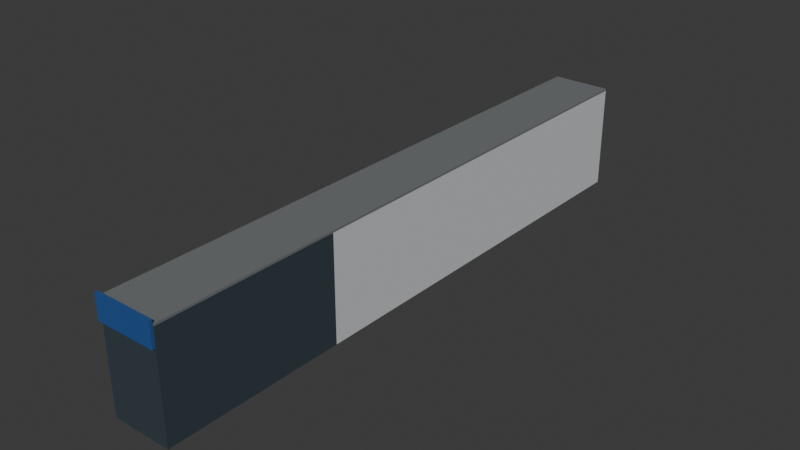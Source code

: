 # Source: showroom-bay.blend  (saved by Blender 5.2.44; exported with 4.5.12 LTS)
import bpy
from mathutils import Matrix  # noqa: F401  (used for matrix-valued properties, if any)

bpy.ops.wm.read_factory_settings(use_empty=True)
scene = bpy.context.scene
scene.name = 'Scene'

# ---- collections
col_collection = bpy.data.collections.new('Collection'); scene.collection.children.link(col_collection)

# ---- materials (node trees are filled in below, after node groups)
mat_cladding = bpy.data.materials.new('cladding')
mat_cladding.diffuse_color = (0.5841, 0.6038, 0.6172, 1.0)
mat_glass = bpy.data.materials.new('glass')
mat_glass.diffuse_color = (0.04092, 0.05951, 0.07421, 1.0)
mat_membrane = bpy.data.materials.new('membrane')
mat_membrane.diffuse_color = (0.159, 0.1683, 0.1746, 1.0)
mat_dealer = bpy.data.materials.new('dealer')
mat_dealer.diffuse_color = (0.01229, 0.07819, 0.2831, 1.0)

# ---- material node trees
mat_cladding.use_nodes = True; mat_cladding.node_tree.nodes.clear()
_N = mat_cladding.node_tree.nodes; _L = mat_cladding.node_tree.links
n0 = _N.new('ShaderNodeBsdfPrincipled'); n0.name = 'Principled BSDF'; n0.location = (-200, 100)
n0.inputs[0].default_value = (0.5841, 0.6038, 0.6172, 1.0)
n0.inputs[2].default_value = 0.85
n0.inputs[10].default_value = 0.005
n1 = _N.new('ShaderNodeOutputMaterial'); n1.name = 'Material Output'; n1.location = (200, 100)
_L.new(n0.outputs[0], n1.inputs[0])
n1.is_active_output = True
mat_glass.use_nodes = True; mat_glass.node_tree.nodes.clear()
_N = mat_glass.node_tree.nodes; _L = mat_glass.node_tree.links
n0 = _N.new('ShaderNodeBsdfPrincipled'); n0.name = 'Principled BSDF'; n0.location = (-200, 100)
n0.inputs[0].default_value = (0.04092, 0.05951, 0.07421, 1.0)
n0.inputs[2].default_value = 0.25
n0.inputs[10].default_value = 0.005
n1 = _N.new('ShaderNodeOutputMaterial'); n1.name = 'Material Output'; n1.location = (200, 100)
_L.new(n0.outputs[0], n1.inputs[0])
n1.is_active_output = True
mat_membrane.use_nodes = True; mat_membrane.node_tree.nodes.clear()
_N = mat_membrane.node_tree.nodes; _L = mat_membrane.node_tree.links
n0 = _N.new('ShaderNodeBsdfPrincipled'); n0.name = 'Principled BSDF'; n0.location = (-200, 100)
n0.inputs[0].default_value = (0.159, 0.1683, 0.1746, 1.0)
n0.inputs[2].default_value = 0.85
n0.inputs[10].default_value = 0.005
n1 = _N.new('ShaderNodeOutputMaterial'); n1.name = 'Material Output'; n1.location = (200, 100)
_L.new(n0.outputs[0], n1.inputs[0])
n1.is_active_output = True
mat_dealer.use_nodes = True; mat_dealer.node_tree.nodes.clear()
_N = mat_dealer.node_tree.nodes; _L = mat_dealer.node_tree.links
n0 = _N.new('ShaderNodeBsdfPrincipled'); n0.name = 'Principled BSDF'; n0.location = (-200, 100)
n0.inputs[0].default_value = (0.01229, 0.07819, 0.2831, 1.0)
n0.inputs[2].default_value = 0.85
n0.inputs[10].default_value = 0.005
n1 = _N.new('ShaderNodeOutputMaterial'); n1.name = 'Material Output'; n1.location = (200, 100)
_L.new(n0.outputs[0], n1.inputs[0])
n1.is_active_output = True

# ---- world
world_world = bpy.data.worlds.new('World'); scene.world = world_world
world_world.use_nodes = True; world_world.node_tree.nodes.clear()
_N = world_world.node_tree.nodes; _L = world_world.node_tree.links
n0 = _N.new('ShaderNodeOutputWorld'); n0.name = 'World Output'; n0.location = (200, 100)
n1 = _N.new('ShaderNodeBackground'); n1.name = 'Background'; n1.location = (-200, 100)
n1.inputs[0].default_value = (0.05088, 0.05088, 0.05088, 1.0)
_L.new(n1.outputs[0], n0.inputs[0])
n0.is_active_output = True
world_world.color = (0.05088, 0.05088, 0.05088)
world_world.sun_shadow_jitter_overblur = 0.0

# ---- meshes
me_hall = bpy.data.meshes.new('hall')
me_hall.from_pydata([(-2.0, -8.0, 0.0), (2.0, -8.0, 0.0), (2.0, 20.0, 0.0), (-2.0, 20.0, 0.0), (-2.0, -8.0, 7.0), (2.0, -8.0, 7.0), (2.0, 20.0, 7.0), (-2.0, 20.0, 7.0), (-2.0, -20.0, 0.0), (2.0, -20.0, 0.0), (2.0, -8.0, 0.0), (-2.0, -8.0, 0.0), (-2.0, -20.0, 7.0), (2.0, -20.0, 7.0), (2.0, -8.0, 7.0), (-2.0, -8.0, 7.0), (-2.0, -20.0, 7.0), (2.0, -20.0, 7.0), (2.0, 20.0, 7.0), (-2.0, 20.0, 7.0), (-2.0, -20.0, 7.15), (2.0, -20.0, 7.15), (2.0, 20.0, 7.15), (-2.0, 20.0, 7.15), (-2.0, -20.2, 5.8), (2.0, -20.2, 5.8), (2.0, -20.0, 5.8), (-2.0, -20.0, 5.8), (-2.0, -20.2, 7.4), (2.0, -20.2, 7.4), (2.0, -20.0, 7.4), (-2.0, -20.0, 7.4)], [], [(0, 3, 2, 1), (4, 5, 6, 7), (0, 1, 5, 4), (1, 2, 6, 5), (2, 3, 7, 6), (3, 0, 4, 7), (8, 11, 10, 9), (12, 13, 14, 15), (8, 9, 13, 12), (9, 10, 14, 13), (10, 11, 15, 14), (11, 8, 12, 15), (16, 19, 18, 17), (20, 21, 22, 23), (16, 17, 21, 20), (17, 18, 22, 21), (18, 19, 23, 22), (19, 16, 20, 23), (24, 27, 26, 25), (28, 29, 30, 31), (24, 25, 29, 28), (25, 26, 30, 29), (26, 27, 31, 30), (27, 24, 28, 31)])
me_hall.polygons.foreach_set('material_index', [0, 0, 0, 0, 0, 0, 1, 1, 1, 1, 1, 1, 2, 2, 2, 2, 2, 2, 3, 3, 3, 3, 3, 3])
me_hall.materials.append(mat_cladding)
me_hall.materials.append(mat_glass)
me_hall.materials.append(mat_membrane)
me_hall.materials.append(mat_dealer)
me_hall.update()

# ---- objects
ob_showroom_bay = bpy.data.objects.new('showroom-bay', me_hall)

# ---- transforms, parenting, visibility, modifiers, constraints
ob_showroom_bay.location = (0.0, 0.0, 0.0)

# ---- collection membership
col_collection.objects.link(ob_showroom_bay)

# ---- scene / render settings (as saved in the file)
scene.frame_start = 1; scene.frame_end = 250; scene.frame_set(1)
scene.render.engine = 'BLENDER_EEVEE_NEXT'
scene.render.bake_bias = 0.0
scene.render.bake_samples = 0
scene.render.compositor_device = 'GPU'
scene.eevee.use_volume_custom_range = False
scene.eevee.fast_gi_thickness_near = 0.1
scene.eevee.fast_gi_thickness_far = 0.0
scene.eevee.ray_tracing_options.screen_trace_thickness = 0.1
bpy.context.view_layer.update()

# ---- added for rendering (the .blend has no active camera and no usable light): camera, sun
cam_auto = bpy.data.cameras.new('AutoCamera')
cam_auto.lens = 50.0
cam_auto.sensor_width = 36.0
cam_auto.clip_end = 1000.0
ob_auto_camera = bpy.data.objects.new('AutoCamera', cam_auto)
scene.collection.objects.link(ob_auto_camera)
ob_auto_camera.location = (37.9996, -45.6995, 34.0997)
ob_auto_camera.rotation_euler = (1.09748, -7.21219e-08, 0.694738)
scene.camera = ob_auto_camera
light_auto_sun = bpy.data.lights.new('AutoSun', 'SUN')
light_auto_sun.energy = 3.0
light_auto_sun.angle = 0.0523599
ob_auto_sun = bpy.data.objects.new('AutoSun', light_auto_sun)
scene.collection.objects.link(ob_auto_sun)
ob_auto_sun.rotation_euler = (0.872665, 0.174533, 0.523599)
bpy.context.view_layer.update()
